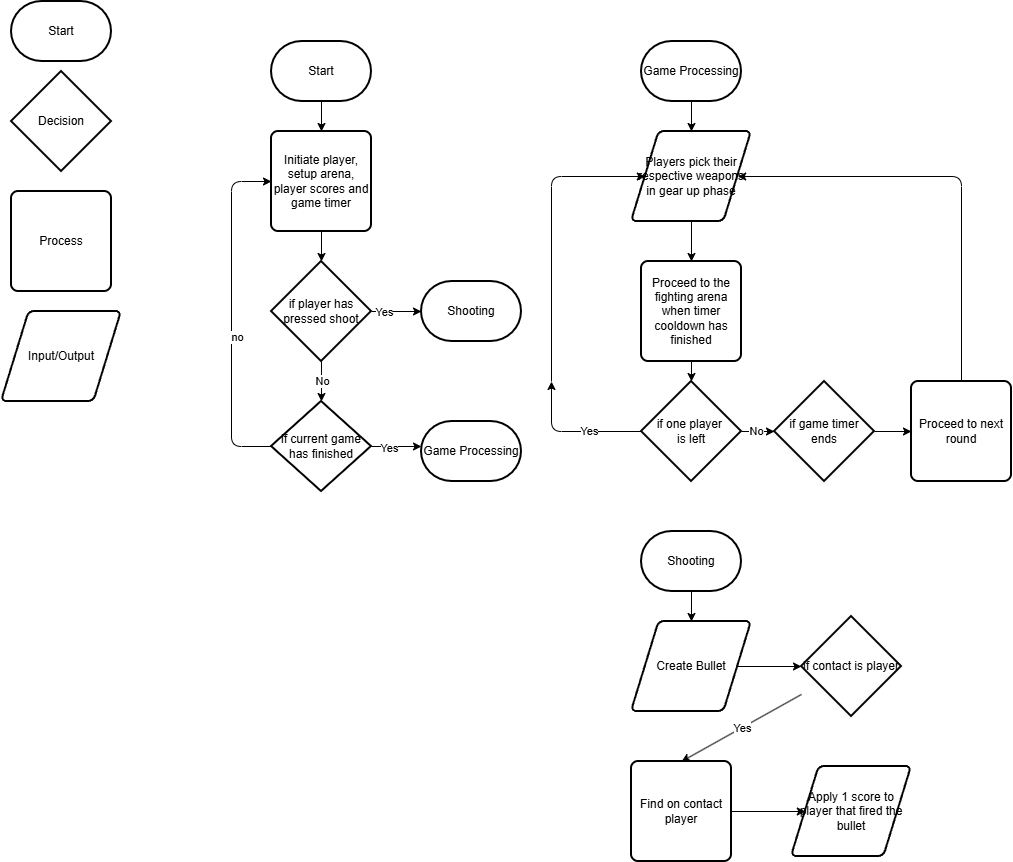

The diagram above was exported from draw.io. Its source (the exported page's mxGraphModel, read from the mxfile embedded in the PNG):
<mxGraphModel dx="1093" dy="916" grid="1" gridSize="10" guides="1" tooltips="1" connect="1" arrows="1" fold="1" page="1" pageScale="1" pageWidth="850" pageHeight="1100" math="0" shadow="0">
  <root>
    <mxCell id="0" />
    <mxCell id="1" parent="0" />
    <mxCell id="bdIerGxRvEij4DhytsVt-1" parent="1" style="strokeWidth=2;html=1;shape=mxgraph.flowchart.terminator;whiteSpace=wrap;" value="Start" vertex="1">
      <mxGeometry height="60" width="100" x="20" y="20" as="geometry" />
    </mxCell>
    <mxCell id="bdIerGxRvEij4DhytsVt-4" parent="1" style="strokeWidth=2;html=1;shape=mxgraph.flowchart.decision;whiteSpace=wrap;" value="Decision" vertex="1">
      <mxGeometry height="100" width="100" x="20" y="90" as="geometry" />
    </mxCell>
    <mxCell id="bdIerGxRvEij4DhytsVt-5" parent="1" style="shape=parallelogram;html=1;strokeWidth=2;perimeter=parallelogramPerimeter;whiteSpace=wrap;rounded=1;arcSize=12;size=0.23;" value="Input/Output" vertex="1">
      <mxGeometry height="90" width="120" x="10" y="330" as="geometry" />
    </mxCell>
    <mxCell id="bdIerGxRvEij4DhytsVt-6" edge="1" parent="1" source="bdIerGxRvEij4DhytsVt-7" style="edgeStyle=none;html=1;" value="">
      <mxGeometry relative="1" as="geometry">
        <mxPoint x="700" y="150" as="targetPoint" />
      </mxGeometry>
    </mxCell>
    <mxCell id="bdIerGxRvEij4DhytsVt-7" parent="1" style="strokeWidth=2;html=1;shape=mxgraph.flowchart.terminator;whiteSpace=wrap;" value="&lt;span style=&quot;color: rgb(0, 0, 0);&quot;&gt;Game Processing&lt;/span&gt;" vertex="1">
      <mxGeometry height="60" width="100" x="650" y="60" as="geometry" />
    </mxCell>
    <mxCell id="bdIerGxRvEij4DhytsVt-8" edge="1" parent="1" source="bdIerGxRvEij4DhytsVt-9" style="edgeStyle=none;html=1;" target="bdIerGxRvEij4DhytsVt-17" value="">
      <mxGeometry relative="1" as="geometry" />
    </mxCell>
    <mxCell id="bdIerGxRvEij4DhytsVt-9" parent="1" style="rounded=1;whiteSpace=wrap;html=1;absoluteArcSize=1;arcSize=14;strokeWidth=2;" value="Proceed to the fighting arena when timer cooldown has finished" vertex="1">
      <mxGeometry height="100" width="100" x="650" y="280" as="geometry" />
    </mxCell>
    <mxCell id="bdIerGxRvEij4DhytsVt-10" parent="1" style="rounded=1;whiteSpace=wrap;html=1;absoluteArcSize=1;arcSize=14;strokeWidth=2;" value="Process" vertex="1">
      <mxGeometry height="100" width="100" x="20" y="210" as="geometry" />
    </mxCell>
    <mxCell id="bdIerGxRvEij4DhytsVt-11" edge="1" parent="1" style="edgeStyle=none;html=1;entryX=0;entryY=0.5;entryDx=0;entryDy=0;" target="bdIerGxRvEij4DhytsVt-21">
      <mxGeometry relative="1" as="geometry">
        <Array as="points">
          <mxPoint x="560" y="195" />
        </Array>
        <mxPoint x="560" y="400" as="sourcePoint" />
      </mxGeometry>
    </mxCell>
    <mxCell id="bdIerGxRvEij4DhytsVt-13" edge="1" parent="1" source="bdIerGxRvEij4DhytsVt-17" style="edgeStyle=none;html=1;" value="">
      <mxGeometry relative="1" as="geometry">
        <Array as="points">
          <mxPoint x="560" y="450" />
        </Array>
        <mxPoint x="560" y="400" as="targetPoint" />
      </mxGeometry>
    </mxCell>
    <mxCell id="bdIerGxRvEij4DhytsVt-14" connectable="0" parent="bdIerGxRvEij4DhytsVt-13" style="edgeLabel;html=1;align=center;verticalAlign=middle;resizable=0;points=[];" value="Yes" vertex="1">
      <mxGeometry relative="1" x="-0.2503" as="geometry">
        <mxPoint as="offset" />
      </mxGeometry>
    </mxCell>
    <mxCell id="bdIerGxRvEij4DhytsVt-15" edge="1" parent="1" source="bdIerGxRvEij4DhytsVt-17" style="edgeStyle=none;html=1;" target="bdIerGxRvEij4DhytsVt-23" value="">
      <mxGeometry relative="1" as="geometry" />
    </mxCell>
    <mxCell id="bdIerGxRvEij4DhytsVt-16" connectable="0" parent="bdIerGxRvEij4DhytsVt-15" style="edgeLabel;html=1;align=center;verticalAlign=middle;resizable=0;points=[];" value="No" vertex="1">
      <mxGeometry relative="1" x="-0.1519" y="1" as="geometry">
        <mxPoint as="offset" />
      </mxGeometry>
    </mxCell>
    <mxCell id="bdIerGxRvEij4DhytsVt-17" parent="1" style="strokeWidth=2;html=1;shape=mxgraph.flowchart.decision;whiteSpace=wrap;direction=south;" value="if one player&amp;nbsp;&lt;div&gt;is left&lt;/div&gt;" vertex="1">
      <mxGeometry height="100" width="100" x="650" y="400" as="geometry" />
    </mxCell>
    <mxCell id="bdIerGxRvEij4DhytsVt-18" edge="1" parent="1" source="bdIerGxRvEij4DhytsVt-19" style="edgeStyle=none;html=1;entryX=1;entryY=0.5;entryDx=0;entryDy=0;" target="bdIerGxRvEij4DhytsVt-21">
      <mxGeometry relative="1" x="-0.6082" as="geometry">
        <Array as="points">
          <mxPoint x="970" y="195" />
        </Array>
      </mxGeometry>
    </mxCell>
    <mxCell id="bdIerGxRvEij4DhytsVt-19" parent="1" style="rounded=1;whiteSpace=wrap;html=1;absoluteArcSize=1;arcSize=14;strokeWidth=2;" value="Proceed to next round" vertex="1">
      <mxGeometry height="100" width="100" x="920" y="400" as="geometry" />
    </mxCell>
    <mxCell id="bdIerGxRvEij4DhytsVt-20" edge="1" parent="1" source="bdIerGxRvEij4DhytsVt-21" style="edgeStyle=none;html=1;" target="bdIerGxRvEij4DhytsVt-9" value="">
      <mxGeometry relative="1" as="geometry" />
    </mxCell>
    <mxCell id="bdIerGxRvEij4DhytsVt-21" parent="1" style="shape=parallelogram;html=1;strokeWidth=2;perimeter=parallelogramPerimeter;whiteSpace=wrap;rounded=1;arcSize=12;size=0.23;" value="Players pick their respective weapons in gear up phase" vertex="1">
      <mxGeometry height="90" width="120" x="640" y="150" as="geometry" />
    </mxCell>
    <mxCell id="bdIerGxRvEij4DhytsVt-22" edge="1" parent="1" source="bdIerGxRvEij4DhytsVt-23" style="edgeStyle=none;html=1;" target="bdIerGxRvEij4DhytsVt-19" value="">
      <mxGeometry relative="1" as="geometry" />
    </mxCell>
    <mxCell id="bdIerGxRvEij4DhytsVt-23" parent="1" style="strokeWidth=2;html=1;shape=mxgraph.flowchart.decision;whiteSpace=wrap;direction=south;" value="if game timer ends" vertex="1">
      <mxGeometry height="100" width="100" x="783" y="400" as="geometry" />
    </mxCell>
    <mxCell id="bdIerGxRvEij4DhytsVt-47" edge="1" parent="1" source="bdIerGxRvEij4DhytsVt-42" style="edgeStyle=none;html=1;" target="bdIerGxRvEij4DhytsVt-46" value="">
      <mxGeometry relative="1" as="geometry" />
    </mxCell>
    <mxCell id="bdIerGxRvEij4DhytsVt-42" parent="1" style="strokeWidth=2;html=1;shape=mxgraph.flowchart.terminator;whiteSpace=wrap;" value="Start" vertex="1">
      <mxGeometry height="60" width="100" x="280" y="60" as="geometry" />
    </mxCell>
    <mxCell id="bdIerGxRvEij4DhytsVt-60" edge="1" parent="1" source="bdIerGxRvEij4DhytsVt-43" style="edgeStyle=none;html=1;">
      <mxGeometry relative="1" as="geometry">
        <mxPoint x="700" y="640" as="targetPoint" />
      </mxGeometry>
    </mxCell>
    <mxCell id="bdIerGxRvEij4DhytsVt-43" parent="1" style="strokeWidth=2;html=1;shape=mxgraph.flowchart.terminator;whiteSpace=wrap;" value="Shooting" vertex="1">
      <mxGeometry height="60" width="100" x="650" y="550" as="geometry" />
    </mxCell>
    <mxCell id="bdIerGxRvEij4DhytsVt-49" edge="1" parent="1" source="bdIerGxRvEij4DhytsVt-44" style="edgeStyle=none;html=1;" target="bdIerGxRvEij4DhytsVt-45" value="">
      <mxGeometry relative="1" as="geometry" />
    </mxCell>
    <mxCell id="bdIerGxRvEij4DhytsVt-53" connectable="0" parent="bdIerGxRvEij4DhytsVt-49" style="edgeLabel;html=1;align=center;verticalAlign=middle;resizable=0;points=[];" value="No" vertex="1">
      <mxGeometry relative="1" x="-0.0157" as="geometry">
        <mxPoint as="offset" />
      </mxGeometry>
    </mxCell>
    <mxCell id="bdIerGxRvEij4DhytsVt-50" edge="1" parent="1" source="bdIerGxRvEij4DhytsVt-44" style="edgeStyle=none;html=1;">
      <mxGeometry relative="1" as="geometry">
        <mxPoint x="430" y="330" as="targetPoint" />
      </mxGeometry>
    </mxCell>
    <mxCell id="bdIerGxRvEij4DhytsVt-52" connectable="0" parent="bdIerGxRvEij4DhytsVt-50" style="edgeLabel;html=1;align=center;verticalAlign=middle;resizable=0;points=[];" value="Yes" vertex="1">
      <mxGeometry relative="1" x="-0.5351" y="-1" as="geometry">
        <mxPoint as="offset" />
      </mxGeometry>
    </mxCell>
    <mxCell id="bdIerGxRvEij4DhytsVt-44" parent="1" style="strokeWidth=2;html=1;shape=mxgraph.flowchart.decision;whiteSpace=wrap;" value="if player has pressed shoot" vertex="1">
      <mxGeometry height="100" width="100" x="280" y="280" as="geometry" />
    </mxCell>
    <mxCell id="bdIerGxRvEij4DhytsVt-51" edge="1" parent="1" source="bdIerGxRvEij4DhytsVt-45" style="edgeStyle=none;html=1;">
      <mxGeometry relative="1" as="geometry">
        <mxPoint x="430" y="465" as="targetPoint" />
      </mxGeometry>
    </mxCell>
    <mxCell id="bdIerGxRvEij4DhytsVt-55" connectable="0" parent="bdIerGxRvEij4DhytsVt-51" style="edgeLabel;html=1;align=center;verticalAlign=middle;resizable=0;points=[];" value="Yes" vertex="1">
      <mxGeometry relative="1" x="-0.3221" y="-1" as="geometry">
        <mxPoint as="offset" />
      </mxGeometry>
    </mxCell>
    <mxCell id="bdIerGxRvEij4DhytsVt-56" edge="1" parent="1" source="bdIerGxRvEij4DhytsVt-45" style="edgeStyle=none;html=1;entryX=0;entryY=0.5;entryDx=0;entryDy=0;" target="bdIerGxRvEij4DhytsVt-46">
      <mxGeometry relative="1" as="geometry">
        <Array as="points">
          <mxPoint x="240" y="465" />
          <mxPoint x="240" y="200" />
        </Array>
      </mxGeometry>
    </mxCell>
    <mxCell id="bdIerGxRvEij4DhytsVt-59" connectable="0" parent="bdIerGxRvEij4DhytsVt-56" style="edgeLabel;html=1;align=center;verticalAlign=middle;resizable=0;points=[];" value="no" vertex="1">
      <mxGeometry relative="1" x="-0.1303" y="-5" as="geometry">
        <mxPoint as="offset" />
      </mxGeometry>
    </mxCell>
    <mxCell id="bdIerGxRvEij4DhytsVt-45" parent="1" style="strokeWidth=2;html=1;shape=mxgraph.flowchart.decision;whiteSpace=wrap;" value="if current game has finished" vertex="1">
      <mxGeometry height="90" width="100" x="280" y="420" as="geometry" />
    </mxCell>
    <mxCell id="bdIerGxRvEij4DhytsVt-48" edge="1" parent="1" source="bdIerGxRvEij4DhytsVt-46" style="edgeStyle=none;html=1;" target="bdIerGxRvEij4DhytsVt-44" value="">
      <mxGeometry relative="1" as="geometry" />
    </mxCell>
    <mxCell id="bdIerGxRvEij4DhytsVt-46" parent="1" style="rounded=1;whiteSpace=wrap;html=1;absoluteArcSize=1;arcSize=14;strokeWidth=2;" value="Initiate player, setup arena, player scores and game timer" vertex="1">
      <mxGeometry height="100" width="100" x="280" y="150" as="geometry" />
    </mxCell>
    <mxCell id="bdIerGxRvEij4DhytsVt-57" parent="1" style="strokeWidth=2;html=1;shape=mxgraph.flowchart.terminator;whiteSpace=wrap;" value="Shooting" vertex="1">
      <mxGeometry height="60" width="100" x="430" y="300" as="geometry" />
    </mxCell>
    <mxCell id="bdIerGxRvEij4DhytsVt-58" parent="1" style="strokeWidth=2;html=1;shape=mxgraph.flowchart.terminator;whiteSpace=wrap;" value="Game Processing" vertex="1">
      <mxGeometry height="60" width="100" x="430" y="440" as="geometry" />
    </mxCell>
    <mxCell id="bdIerGxRvEij4DhytsVt-70" edge="1" parent="1" source="bdIerGxRvEij4DhytsVt-62" style="edgeStyle=none;html=1;" target="bdIerGxRvEij4DhytsVt-69" value="">
      <mxGeometry relative="1" as="geometry" />
    </mxCell>
    <mxCell id="bdIerGxRvEij4DhytsVt-62" parent="1" style="rounded=1;whiteSpace=wrap;html=1;absoluteArcSize=1;arcSize=14;strokeWidth=2;" value="Find on contact player" vertex="1">
      <mxGeometry height="100" width="100" x="640" y="780" as="geometry" />
    </mxCell>
    <mxCell id="bdIerGxRvEij4DhytsVt-66" edge="1" parent="1" source="bdIerGxRvEij4DhytsVt-63" style="edgeStyle=none;html=1;" target="bdIerGxRvEij4DhytsVt-65" value="">
      <mxGeometry relative="1" as="geometry" />
    </mxCell>
    <mxCell id="bdIerGxRvEij4DhytsVt-63" parent="1" style="shape=parallelogram;html=1;strokeWidth=2;perimeter=parallelogramPerimeter;whiteSpace=wrap;rounded=1;arcSize=12;size=0.23;" value="Create Bullet" vertex="1">
      <mxGeometry height="90" width="120" x="640" y="640" as="geometry" />
    </mxCell>
    <mxCell id="bdIerGxRvEij4DhytsVt-67" edge="1" parent="1" source="bdIerGxRvEij4DhytsVt-65" style="edgeStyle=none;html=1;entryX=0.5;entryY=0;entryDx=0;entryDy=0;" target="bdIerGxRvEij4DhytsVt-62">
      <mxGeometry relative="1" as="geometry" />
    </mxCell>
    <mxCell id="bdIerGxRvEij4DhytsVt-68" connectable="0" parent="bdIerGxRvEij4DhytsVt-67" style="edgeLabel;html=1;align=center;verticalAlign=middle;resizable=0;points=[];" value="Yes" vertex="1">
      <mxGeometry relative="1" x="-0.016" as="geometry">
        <mxPoint as="offset" />
      </mxGeometry>
    </mxCell>
    <mxCell id="bdIerGxRvEij4DhytsVt-65" parent="1" style="strokeWidth=2;html=1;shape=mxgraph.flowchart.decision;whiteSpace=wrap;" value="&lt;span style=&quot;color: rgb(0, 0, 0);&quot;&gt;if contact is player&lt;/span&gt;" vertex="1">
      <mxGeometry height="100" width="100" x="810" y="635" as="geometry" />
    </mxCell>
    <mxCell id="bdIerGxRvEij4DhytsVt-69" parent="1" style="shape=parallelogram;html=1;strokeWidth=2;perimeter=parallelogramPerimeter;whiteSpace=wrap;rounded=1;arcSize=12;size=0.23;" value="Apply 1 score to player that fired the bullet" vertex="1">
      <mxGeometry height="90" width="120" x="800" y="785" as="geometry" />
    </mxCell>
  </root>
</mxGraphModel>